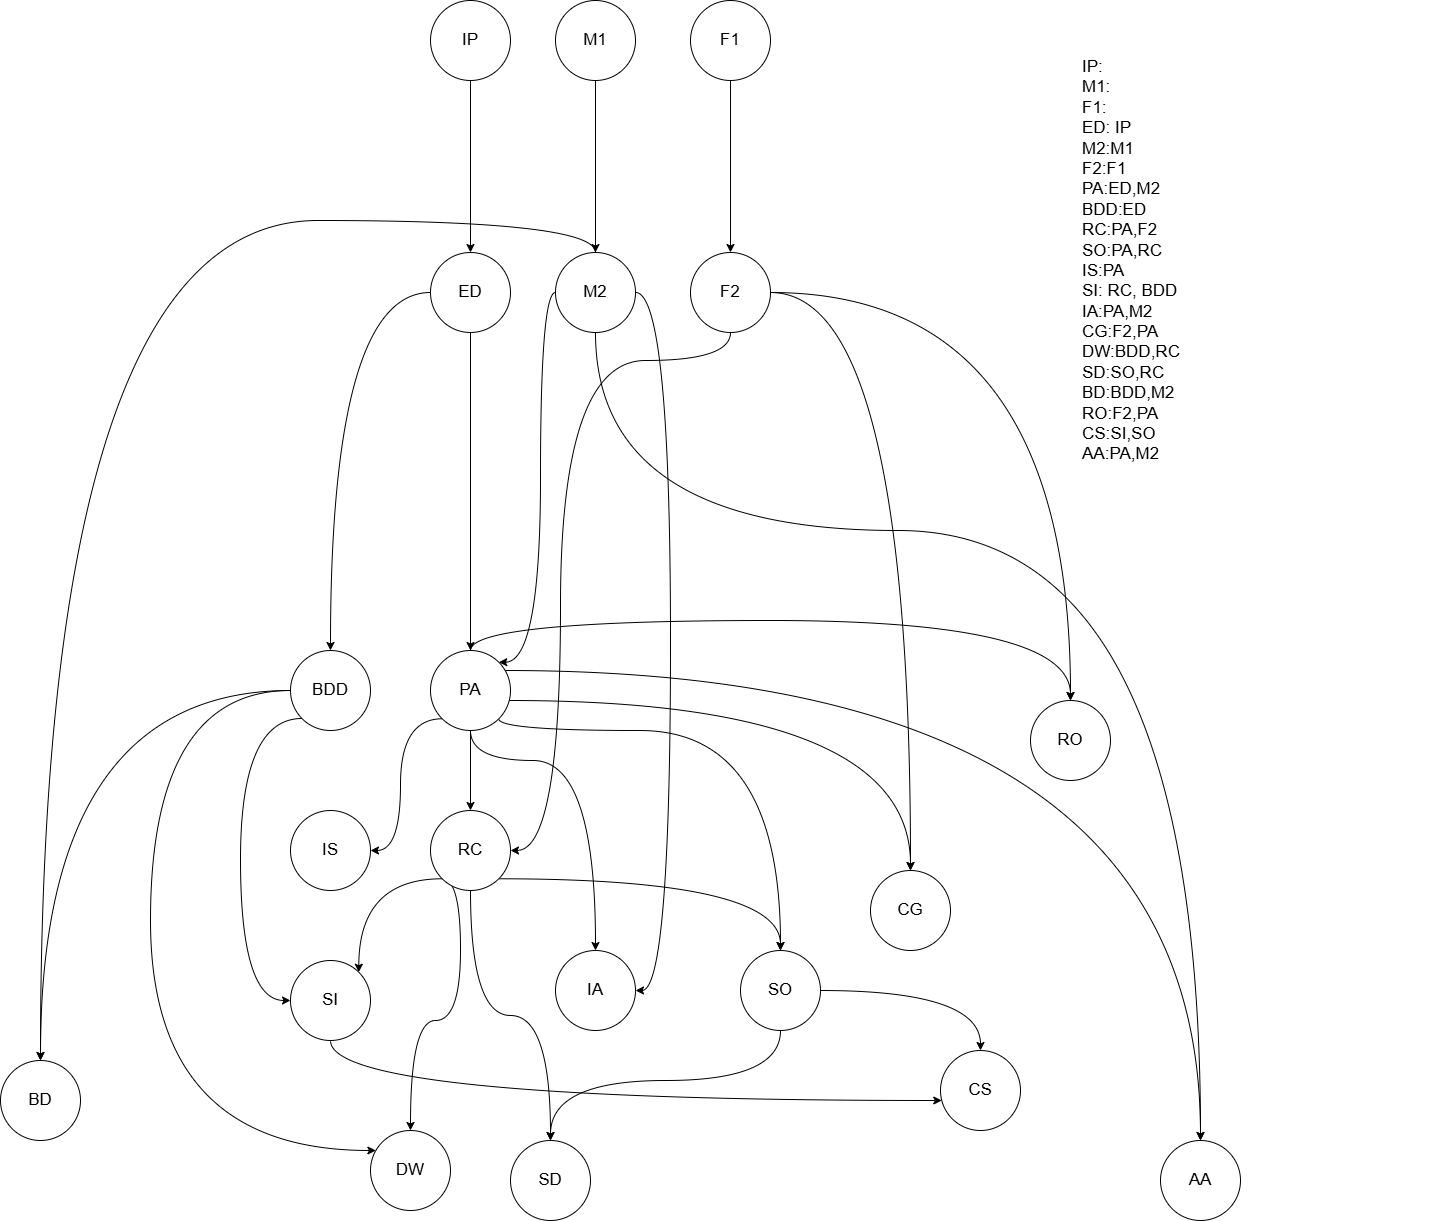

The diagram above was exported from draw.io. Its source (the exported page's mxGraphModel, read from the mxfile embedded in the PNG):
<mxGraphModel dx="2375" dy="1426" grid="1" gridSize="10" guides="1" tooltips="1" connect="1" arrows="1" fold="1" page="0" pageScale="1" pageWidth="827" pageHeight="1169" math="0" shadow="0">
  <root>
    <mxCell id="0" />
    <mxCell id="1" parent="0" />
    <mxCell id="pXia-fxCHwhIrOUDcKpw-1" style="edgeStyle=orthogonalEdgeStyle;shape=connector;rounded=0;orthogonalLoop=1;jettySize=auto;html=1;strokeColor=default;align=center;verticalAlign=middle;fontFamily=Helvetica;fontSize=17;fontColor=default;labelBackgroundColor=default;endArrow=classic;curved=1;" parent="1" source="pXia-fxCHwhIrOUDcKpw-2" target="pXia-fxCHwhIrOUDcKpw-10" edge="1">
      <mxGeometry relative="1" as="geometry" />
    </mxCell>
    <mxCell id="pXia-fxCHwhIrOUDcKpw-2" value="IP" style="ellipse;whiteSpace=wrap;html=1;aspect=fixed;fontSize=17;" parent="1" vertex="1">
      <mxGeometry x="20" y="-630" width="80" height="80" as="geometry" />
    </mxCell>
    <mxCell id="pXia-fxCHwhIrOUDcKpw-3" value="IP:&lt;br style=&quot;font-size: 17px;&quot;&gt;M1:&lt;br style=&quot;font-size: 17px;&quot;&gt;F1:&lt;br style=&quot;font-size: 17px;&quot;&gt;ED: IP&lt;br style=&quot;font-size: 17px;&quot;&gt;M2:M1&lt;br style=&quot;font-size: 17px;&quot;&gt;F2:F1&lt;br style=&quot;font-size: 17px;&quot;&gt;PA:ED,M2&lt;br style=&quot;font-size: 17px;&quot;&gt;BDD:ED&lt;br style=&quot;font-size: 17px;&quot;&gt;RC:PA,F2&lt;br style=&quot;font-size: 17px;&quot;&gt;SO:PA,RC&lt;br style=&quot;font-size: 17px;&quot;&gt;IS:PA&lt;br style=&quot;font-size: 17px;&quot;&gt;SI: RC, BDD&lt;br style=&quot;font-size: 17px;&quot;&gt;IA:PA,M2&lt;br style=&quot;font-size: 17px;&quot;&gt;CG:F2,PA&lt;br style=&quot;font-size: 17px;&quot;&gt;DW:BDD,RC&lt;br style=&quot;font-size: 17px;&quot;&gt;SD:SO,RC&lt;br style=&quot;font-size: 17px;&quot;&gt;BD:BDD,M2&lt;br style=&quot;font-size: 17px;&quot;&gt;RO:F2,PA&lt;br&gt;CS:SI,SO&lt;br&gt;AA:PA,M2" style="text;whiteSpace=wrap;html=1;fontSize=17;" parent="1" vertex="1">
      <mxGeometry x="670" y="-580" width="370" height="560" as="geometry" />
    </mxCell>
    <mxCell id="pXia-fxCHwhIrOUDcKpw-4" style="edgeStyle=orthogonalEdgeStyle;shape=connector;curved=1;rounded=0;orthogonalLoop=1;jettySize=auto;html=1;strokeColor=default;align=center;verticalAlign=middle;fontFamily=Helvetica;fontSize=17;fontColor=default;labelBackgroundColor=default;endArrow=classic;" parent="1" source="pXia-fxCHwhIrOUDcKpw-5" target="pXia-fxCHwhIrOUDcKpw-16" edge="1">
      <mxGeometry relative="1" as="geometry" />
    </mxCell>
    <mxCell id="pXia-fxCHwhIrOUDcKpw-5" value="M1" style="ellipse;whiteSpace=wrap;html=1;fontSize=17;" parent="1" vertex="1">
      <mxGeometry x="145" y="-630" width="80" height="80" as="geometry" />
    </mxCell>
    <mxCell id="pXia-fxCHwhIrOUDcKpw-6" style="edgeStyle=orthogonalEdgeStyle;shape=connector;curved=1;rounded=0;orthogonalLoop=1;jettySize=auto;html=1;strokeColor=default;align=center;verticalAlign=middle;fontFamily=Helvetica;fontSize=17;fontColor=default;labelBackgroundColor=default;endArrow=classic;" parent="1" source="pXia-fxCHwhIrOUDcKpw-7" target="pXia-fxCHwhIrOUDcKpw-20" edge="1">
      <mxGeometry relative="1" as="geometry" />
    </mxCell>
    <mxCell id="pXia-fxCHwhIrOUDcKpw-7" value="F1" style="ellipse;whiteSpace=wrap;html=1;fontSize=17;" parent="1" vertex="1">
      <mxGeometry x="280" y="-630" width="80" height="80" as="geometry" />
    </mxCell>
    <mxCell id="pXia-fxCHwhIrOUDcKpw-8" style="edgeStyle=orthogonalEdgeStyle;shape=connector;curved=1;rounded=0;html=1;labelBackgroundColor=default;strokeColor=default;fontFamily=Helvetica;fontSize=17;fontColor=default;endArrow=classic;" parent="1" source="pXia-fxCHwhIrOUDcKpw-10" target="pXia-fxCHwhIrOUDcKpw-28" edge="1">
      <mxGeometry relative="1" as="geometry" />
    </mxCell>
    <mxCell id="pXia-fxCHwhIrOUDcKpw-9" style="edgeStyle=orthogonalEdgeStyle;shape=connector;curved=1;rounded=0;html=1;labelBackgroundColor=default;strokeColor=default;fontFamily=Helvetica;fontSize=17;fontColor=default;endArrow=classic;" parent="1" source="pXia-fxCHwhIrOUDcKpw-10" target="pXia-fxCHwhIrOUDcKpw-39" edge="1">
      <mxGeometry relative="1" as="geometry" />
    </mxCell>
    <mxCell id="pXia-fxCHwhIrOUDcKpw-10" value="ED" style="ellipse;whiteSpace=wrap;html=1;fontSize=17;" parent="1" vertex="1">
      <mxGeometry x="20" y="-378" width="80" height="80" as="geometry" />
    </mxCell>
    <mxCell id="pXia-fxCHwhIrOUDcKpw-11" value="AA" style="ellipse;whiteSpace=wrap;html=1;aspect=fixed;fontSize=17;" parent="1" vertex="1">
      <mxGeometry x="750" y="510" width="80" height="80" as="geometry" />
    </mxCell>
    <mxCell id="pXia-fxCHwhIrOUDcKpw-12" style="edgeStyle=orthogonalEdgeStyle;shape=connector;curved=1;rounded=0;html=1;labelBackgroundColor=default;strokeColor=default;fontFamily=Helvetica;fontSize=17;fontColor=default;endArrow=classic;entryX=1;entryY=0;entryDx=0;entryDy=0;" parent="1" source="pXia-fxCHwhIrOUDcKpw-16" target="pXia-fxCHwhIrOUDcKpw-28" edge="1">
      <mxGeometry relative="1" as="geometry">
        <mxPoint x="90" y="60" as="targetPoint" />
        <Array as="points">
          <mxPoint x="130" y="-338" />
          <mxPoint x="130" y="32" />
        </Array>
      </mxGeometry>
    </mxCell>
    <mxCell id="pXia-fxCHwhIrOUDcKpw-13" style="edgeStyle=orthogonalEdgeStyle;shape=connector;curved=1;rounded=0;html=1;labelBackgroundColor=default;strokeColor=default;fontFamily=Helvetica;fontSize=17;fontColor=default;endArrow=classic;" parent="1" source="pXia-fxCHwhIrOUDcKpw-16" target="pXia-fxCHwhIrOUDcKpw-49" edge="1">
      <mxGeometry relative="1" as="geometry">
        <Array as="points">
          <mxPoint x="260" y="-338" />
          <mxPoint x="260" y="360" />
        </Array>
      </mxGeometry>
    </mxCell>
    <mxCell id="pXia-fxCHwhIrOUDcKpw-14" style="edgeStyle=orthogonalEdgeStyle;shape=connector;curved=1;rounded=0;html=1;labelBackgroundColor=default;strokeColor=default;fontFamily=Helvetica;fontSize=17;fontColor=default;endArrow=classic;" parent="1" source="pXia-fxCHwhIrOUDcKpw-16" target="pXia-fxCHwhIrOUDcKpw-50" edge="1">
      <mxGeometry relative="1" as="geometry">
        <Array as="points">
          <mxPoint x="185" y="-410" />
          <mxPoint x="-370" y="-410" />
        </Array>
      </mxGeometry>
    </mxCell>
    <mxCell id="pXia-fxCHwhIrOUDcKpw-15" style="edgeStyle=orthogonalEdgeStyle;shape=connector;curved=1;rounded=0;html=1;labelBackgroundColor=default;strokeColor=default;fontFamily=Helvetica;fontSize=20;fontColor=default;endArrow=classic;" parent="1" source="pXia-fxCHwhIrOUDcKpw-16" target="pXia-fxCHwhIrOUDcKpw-11" edge="1">
      <mxGeometry relative="1" as="geometry">
        <Array as="points">
          <mxPoint x="185" y="-100" />
          <mxPoint x="790" y="-100" />
        </Array>
      </mxGeometry>
    </mxCell>
    <mxCell id="pXia-fxCHwhIrOUDcKpw-16" value="M2" style="ellipse;whiteSpace=wrap;html=1;fontSize=17;" parent="1" vertex="1">
      <mxGeometry x="145" y="-378" width="80" height="80" as="geometry" />
    </mxCell>
    <mxCell id="pXia-fxCHwhIrOUDcKpw-17" style="edgeStyle=orthogonalEdgeStyle;shape=connector;curved=1;rounded=0;html=1;labelBackgroundColor=default;strokeColor=default;fontFamily=Helvetica;fontSize=17;fontColor=default;endArrow=classic;" parent="1" source="pXia-fxCHwhIrOUDcKpw-20" target="pXia-fxCHwhIrOUDcKpw-34" edge="1">
      <mxGeometry relative="1" as="geometry">
        <Array as="points">
          <mxPoint x="320" y="-270" />
          <mxPoint x="150" y="-270" />
          <mxPoint x="150" y="220" />
        </Array>
      </mxGeometry>
    </mxCell>
    <mxCell id="pXia-fxCHwhIrOUDcKpw-18" style="edgeStyle=orthogonalEdgeStyle;shape=connector;curved=1;rounded=0;html=1;labelBackgroundColor=default;strokeColor=default;fontFamily=Helvetica;fontSize=17;fontColor=default;endArrow=classic;" parent="1" source="pXia-fxCHwhIrOUDcKpw-20" target="pXia-fxCHwhIrOUDcKpw-46" edge="1">
      <mxGeometry relative="1" as="geometry">
        <Array as="points">
          <mxPoint x="500" y="-338" />
        </Array>
      </mxGeometry>
    </mxCell>
    <mxCell id="pXia-fxCHwhIrOUDcKpw-19" style="edgeStyle=orthogonalEdgeStyle;shape=connector;curved=1;rounded=0;html=1;labelBackgroundColor=default;strokeColor=default;fontFamily=Helvetica;fontSize=17;fontColor=default;endArrow=classic;" parent="1" source="pXia-fxCHwhIrOUDcKpw-20" target="pXia-fxCHwhIrOUDcKpw-35" edge="1">
      <mxGeometry relative="1" as="geometry" />
    </mxCell>
    <mxCell id="pXia-fxCHwhIrOUDcKpw-20" value="F2" style="ellipse;whiteSpace=wrap;html=1;fontSize=17;" parent="1" vertex="1">
      <mxGeometry x="280" y="-378" width="80" height="80" as="geometry" />
    </mxCell>
    <mxCell id="pXia-fxCHwhIrOUDcKpw-21" style="edgeStyle=orthogonalEdgeStyle;shape=connector;curved=1;rounded=0;html=1;labelBackgroundColor=default;strokeColor=default;fontFamily=Helvetica;fontSize=17;fontColor=default;endArrow=classic;" parent="1" source="pXia-fxCHwhIrOUDcKpw-28" target="pXia-fxCHwhIrOUDcKpw-34" edge="1">
      <mxGeometry relative="1" as="geometry" />
    </mxCell>
    <mxCell id="pXia-fxCHwhIrOUDcKpw-22" style="edgeStyle=orthogonalEdgeStyle;shape=connector;curved=1;rounded=0;html=1;exitX=0;exitY=1;exitDx=0;exitDy=0;entryX=1;entryY=0.5;entryDx=0;entryDy=0;labelBackgroundColor=default;strokeColor=default;fontFamily=Helvetica;fontSize=17;fontColor=default;endArrow=classic;" parent="1" source="pXia-fxCHwhIrOUDcKpw-28" target="pXia-fxCHwhIrOUDcKpw-48" edge="1">
      <mxGeometry relative="1" as="geometry" />
    </mxCell>
    <mxCell id="pXia-fxCHwhIrOUDcKpw-23" style="edgeStyle=orthogonalEdgeStyle;shape=connector;curved=1;rounded=0;html=1;labelBackgroundColor=default;strokeColor=default;fontFamily=Helvetica;fontSize=17;fontColor=default;endArrow=classic;" parent="1" source="pXia-fxCHwhIrOUDcKpw-28" target="pXia-fxCHwhIrOUDcKpw-49" edge="1">
      <mxGeometry relative="1" as="geometry">
        <Array as="points">
          <mxPoint x="60" y="130" />
          <mxPoint x="185" y="130" />
        </Array>
      </mxGeometry>
    </mxCell>
    <mxCell id="pXia-fxCHwhIrOUDcKpw-24" style="edgeStyle=orthogonalEdgeStyle;shape=connector;curved=1;rounded=0;html=1;labelBackgroundColor=default;strokeColor=default;fontFamily=Helvetica;fontSize=17;fontColor=default;endArrow=classic;" parent="1" source="pXia-fxCHwhIrOUDcKpw-28" target="pXia-fxCHwhIrOUDcKpw-46" edge="1">
      <mxGeometry relative="1" as="geometry">
        <Array as="points">
          <mxPoint x="500" y="70" />
        </Array>
      </mxGeometry>
    </mxCell>
    <mxCell id="pXia-fxCHwhIrOUDcKpw-25" style="edgeStyle=orthogonalEdgeStyle;shape=connector;curved=1;rounded=0;html=1;labelBackgroundColor=default;strokeColor=default;fontFamily=Helvetica;fontSize=17;fontColor=default;endArrow=classic;" parent="1" source="pXia-fxCHwhIrOUDcKpw-28" target="pXia-fxCHwhIrOUDcKpw-11" edge="1">
      <mxGeometry relative="1" as="geometry">
        <Array as="points">
          <mxPoint x="790" y="40" />
        </Array>
      </mxGeometry>
    </mxCell>
    <mxCell id="pXia-fxCHwhIrOUDcKpw-26" style="edgeStyle=orthogonalEdgeStyle;shape=connector;curved=1;rounded=0;html=1;labelBackgroundColor=default;strokeColor=default;fontFamily=Helvetica;fontSize=20;fontColor=default;endArrow=classic;exitX=1;exitY=1;exitDx=0;exitDy=0;" parent="1" source="pXia-fxCHwhIrOUDcKpw-28" target="pXia-fxCHwhIrOUDcKpw-45" edge="1">
      <mxGeometry relative="1" as="geometry">
        <Array as="points">
          <mxPoint x="88" y="100" />
          <mxPoint x="370" y="100" />
        </Array>
      </mxGeometry>
    </mxCell>
    <mxCell id="pXia-fxCHwhIrOUDcKpw-27" style="edgeStyle=orthogonalEdgeStyle;shape=connector;curved=1;rounded=0;html=1;labelBackgroundColor=default;strokeColor=default;fontFamily=Helvetica;fontSize=20;fontColor=default;endArrow=classic;" parent="1" source="pXia-fxCHwhIrOUDcKpw-28" target="pXia-fxCHwhIrOUDcKpw-35" edge="1">
      <mxGeometry relative="1" as="geometry">
        <Array as="points">
          <mxPoint x="60" y="-10" />
          <mxPoint x="660" y="-10" />
        </Array>
      </mxGeometry>
    </mxCell>
    <mxCell id="pXia-fxCHwhIrOUDcKpw-28" value="PA" style="ellipse;whiteSpace=wrap;html=1;fontSize=17;" parent="1" vertex="1">
      <mxGeometry x="20" y="20" width="80" height="80" as="geometry" />
    </mxCell>
    <mxCell id="pXia-fxCHwhIrOUDcKpw-29" value="CS" style="ellipse;whiteSpace=wrap;html=1;aspect=fixed;fontSize=17;" parent="1" vertex="1">
      <mxGeometry x="530" y="420" width="80" height="80" as="geometry" />
    </mxCell>
    <mxCell id="pXia-fxCHwhIrOUDcKpw-30" style="edgeStyle=orthogonalEdgeStyle;shape=connector;curved=1;rounded=0;html=1;labelBackgroundColor=default;strokeColor=default;fontFamily=Helvetica;fontSize=17;fontColor=default;endArrow=classic;exitX=1;exitY=1;exitDx=0;exitDy=0;" parent="1" source="pXia-fxCHwhIrOUDcKpw-34" target="pXia-fxCHwhIrOUDcKpw-45" edge="1">
      <mxGeometry relative="1" as="geometry" />
    </mxCell>
    <mxCell id="pXia-fxCHwhIrOUDcKpw-31" style="edgeStyle=orthogonalEdgeStyle;shape=connector;curved=1;rounded=0;html=1;exitX=0;exitY=1;exitDx=0;exitDy=0;entryX=1;entryY=0;entryDx=0;entryDy=0;labelBackgroundColor=default;strokeColor=default;fontFamily=Helvetica;fontSize=17;fontColor=default;endArrow=classic;" parent="1" source="pXia-fxCHwhIrOUDcKpw-34" target="pXia-fxCHwhIrOUDcKpw-42" edge="1">
      <mxGeometry relative="1" as="geometry" />
    </mxCell>
    <mxCell id="pXia-fxCHwhIrOUDcKpw-32" style="edgeStyle=orthogonalEdgeStyle;shape=connector;curved=1;rounded=0;html=1;labelBackgroundColor=default;strokeColor=default;fontFamily=Helvetica;fontSize=17;fontColor=default;endArrow=classic;exitX=0;exitY=1;exitDx=0;exitDy=0;" parent="1" source="pXia-fxCHwhIrOUDcKpw-34" target="pXia-fxCHwhIrOUDcKpw-40" edge="1">
      <mxGeometry relative="1" as="geometry">
        <Array as="points">
          <mxPoint x="50" y="248" />
          <mxPoint x="50" y="390" />
          <mxPoint y="390" />
        </Array>
      </mxGeometry>
    </mxCell>
    <mxCell id="pXia-fxCHwhIrOUDcKpw-33" style="edgeStyle=orthogonalEdgeStyle;shape=connector;curved=1;rounded=0;html=1;labelBackgroundColor=default;strokeColor=default;fontFamily=Helvetica;fontSize=17;fontColor=default;endArrow=classic;" parent="1" source="pXia-fxCHwhIrOUDcKpw-34" target="pXia-fxCHwhIrOUDcKpw-47" edge="1">
      <mxGeometry relative="1" as="geometry" />
    </mxCell>
    <mxCell id="pXia-fxCHwhIrOUDcKpw-34" value="RC" style="ellipse;whiteSpace=wrap;html=1;fontSize=17;" parent="1" vertex="1">
      <mxGeometry x="20" y="180" width="80" height="80" as="geometry" />
    </mxCell>
    <mxCell id="pXia-fxCHwhIrOUDcKpw-35" value="RO" style="ellipse;whiteSpace=wrap;html=1;aspect=fixed;fontSize=17;" parent="1" vertex="1">
      <mxGeometry x="620" y="70" width="80" height="80" as="geometry" />
    </mxCell>
    <mxCell id="pXia-fxCHwhIrOUDcKpw-36" style="edgeStyle=orthogonalEdgeStyle;shape=connector;curved=1;rounded=0;html=1;labelBackgroundColor=default;strokeColor=default;fontFamily=Helvetica;fontSize=17;fontColor=default;endArrow=classic;" parent="1" source="pXia-fxCHwhIrOUDcKpw-39" target="pXia-fxCHwhIrOUDcKpw-42" edge="1">
      <mxGeometry relative="1" as="geometry">
        <Array as="points">
          <mxPoint x="-170" y="88" />
          <mxPoint x="-170" y="370" />
        </Array>
      </mxGeometry>
    </mxCell>
    <mxCell id="pXia-fxCHwhIrOUDcKpw-37" style="edgeStyle=orthogonalEdgeStyle;shape=connector;curved=1;rounded=0;html=1;labelBackgroundColor=default;strokeColor=default;fontFamily=Helvetica;fontSize=17;fontColor=default;endArrow=classic;" parent="1" source="pXia-fxCHwhIrOUDcKpw-39" target="pXia-fxCHwhIrOUDcKpw-40" edge="1">
      <mxGeometry relative="1" as="geometry">
        <Array as="points">
          <mxPoint x="-260" y="60" />
          <mxPoint x="-260" y="520" />
        </Array>
      </mxGeometry>
    </mxCell>
    <mxCell id="pXia-fxCHwhIrOUDcKpw-38" style="edgeStyle=orthogonalEdgeStyle;shape=connector;curved=1;rounded=0;html=1;labelBackgroundColor=default;strokeColor=default;fontFamily=Helvetica;fontSize=17;fontColor=default;endArrow=classic;" parent="1" source="pXia-fxCHwhIrOUDcKpw-39" target="pXia-fxCHwhIrOUDcKpw-50" edge="1">
      <mxGeometry relative="1" as="geometry" />
    </mxCell>
    <mxCell id="pXia-fxCHwhIrOUDcKpw-39" value="BDD" style="ellipse;whiteSpace=wrap;html=1;fontSize=17;" parent="1" vertex="1">
      <mxGeometry x="-120" y="20" width="80" height="80" as="geometry" />
    </mxCell>
    <mxCell id="pXia-fxCHwhIrOUDcKpw-40" value="DW" style="ellipse;whiteSpace=wrap;html=1;aspect=fixed;fontSize=17;" parent="1" vertex="1">
      <mxGeometry x="-40" y="500" width="80" height="80" as="geometry" />
    </mxCell>
    <mxCell id="pXia-fxCHwhIrOUDcKpw-41" style="edgeStyle=orthogonalEdgeStyle;shape=connector;curved=1;rounded=0;html=1;labelBackgroundColor=default;strokeColor=default;fontFamily=Helvetica;fontSize=17;fontColor=default;endArrow=classic;" parent="1" source="pXia-fxCHwhIrOUDcKpw-42" target="pXia-fxCHwhIrOUDcKpw-29" edge="1">
      <mxGeometry relative="1" as="geometry">
        <Array as="points">
          <mxPoint x="-80" y="470" />
        </Array>
      </mxGeometry>
    </mxCell>
    <mxCell id="pXia-fxCHwhIrOUDcKpw-42" value="SI" style="ellipse;whiteSpace=wrap;html=1;aspect=fixed;fontSize=17;" parent="1" vertex="1">
      <mxGeometry x="-120" y="330" width="80" height="80" as="geometry" />
    </mxCell>
    <mxCell id="pXia-fxCHwhIrOUDcKpw-43" style="edgeStyle=orthogonalEdgeStyle;shape=connector;curved=1;rounded=0;html=1;labelBackgroundColor=default;strokeColor=default;fontFamily=Helvetica;fontSize=17;fontColor=default;endArrow=classic;" parent="1" source="pXia-fxCHwhIrOUDcKpw-45" target="pXia-fxCHwhIrOUDcKpw-47" edge="1">
      <mxGeometry relative="1" as="geometry">
        <Array as="points">
          <mxPoint x="370" y="450" />
          <mxPoint x="140" y="450" />
        </Array>
      </mxGeometry>
    </mxCell>
    <mxCell id="pXia-fxCHwhIrOUDcKpw-44" style="edgeStyle=orthogonalEdgeStyle;shape=connector;curved=1;rounded=0;html=1;labelBackgroundColor=default;strokeColor=default;fontFamily=Helvetica;fontSize=17;fontColor=default;endArrow=classic;" parent="1" source="pXia-fxCHwhIrOUDcKpw-45" target="pXia-fxCHwhIrOUDcKpw-29" edge="1">
      <mxGeometry relative="1" as="geometry" />
    </mxCell>
    <mxCell id="pXia-fxCHwhIrOUDcKpw-45" value="SO" style="ellipse;whiteSpace=wrap;html=1;fontSize=17;" parent="1" vertex="1">
      <mxGeometry x="330" y="320" width="80" height="80" as="geometry" />
    </mxCell>
    <mxCell id="pXia-fxCHwhIrOUDcKpw-46" value="CG" style="ellipse;whiteSpace=wrap;html=1;aspect=fixed;fontSize=17;" parent="1" vertex="1">
      <mxGeometry x="460" y="240" width="80" height="80" as="geometry" />
    </mxCell>
    <mxCell id="pXia-fxCHwhIrOUDcKpw-47" value="SD" style="ellipse;whiteSpace=wrap;html=1;aspect=fixed;fontSize=17;" parent="1" vertex="1">
      <mxGeometry x="100" y="510" width="80" height="80" as="geometry" />
    </mxCell>
    <mxCell id="pXia-fxCHwhIrOUDcKpw-48" value="IS" style="ellipse;whiteSpace=wrap;html=1;fontSize=17;" parent="1" vertex="1">
      <mxGeometry x="-120" y="180" width="80" height="80" as="geometry" />
    </mxCell>
    <mxCell id="pXia-fxCHwhIrOUDcKpw-49" value="IA" style="ellipse;whiteSpace=wrap;html=1;aspect=fixed;fontSize=17;" parent="1" vertex="1">
      <mxGeometry x="145" y="320" width="80" height="80" as="geometry" />
    </mxCell>
    <mxCell id="pXia-fxCHwhIrOUDcKpw-50" value="BD" style="ellipse;whiteSpace=wrap;html=1;fontSize=17;" parent="1" vertex="1">
      <mxGeometry x="-410" y="430" width="80" height="80" as="geometry" />
    </mxCell>
  </root>
</mxGraphModel>